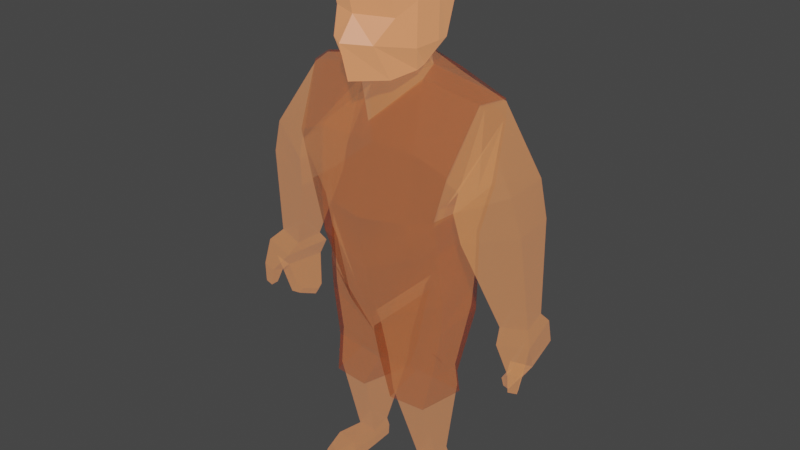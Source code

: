 # Source: caveman_1.blend  (saved by Blender 2.92.15; exported with 4.5.12 LTS)
import bpy
from mathutils import Matrix  # noqa: F401  (used for matrix-valued properties, if any)

bpy.ops.wm.read_factory_settings(use_empty=True)
scene = bpy.context.scene
scene.name = 'Scene'

# ---- collections
col_collection = bpy.data.collections.new('Collection'); scene.collection.children.link(col_collection)

# ---- materials (node trees are filled in below, after node groups)
mat_material_002 = bpy.data.materials.new('Material.002')
mat_material_002.use_transparent_shadow = False
mat_material_002.diffuse_color = (0.8796, 0.4342, 0.1144, 1.0)
mat_material_003 = bpy.data.materials.new('Material.003')
mat_material_003.use_transparent_shadow = False
mat_material_004 = bpy.data.materials.new('Material.004')
mat_material_004.use_transparent_shadow = False
mat_material_004.diffuse_color = (0.8796, 0.4342, 0.1144, 1.0)

# ---- material node trees
mat_material_002.use_nodes = True; mat_material_002.node_tree.nodes.clear()
_N = mat_material_002.node_tree.nodes; _L = mat_material_002.node_tree.links
n0 = _N.new('ShaderNodeBsdfPrincipled'); n0.name = 'Principled BSDF'; n0.location = (10, 300)
n0.distribution = 'GGX'
n0.subsurface_method = 'BURLEY'
n0.inputs[0].default_value = (0.4233, 0.1329, 0.02315, 1.0)
n0.inputs[2].default_value = 0.2606
n0.inputs[3].default_value = 1.45
n0.inputs[4].default_value = 0.3556
n0.inputs[9].default_value = (5.96e-08, 0.2, 0.1)
n0.inputs[13].default_value = 1.0
n0.inputs[27].default_value = (0.448, 0.1761, 0.07909, 1.0)
n0.inputs[28].default_value = 1.0
n1 = _N.new('ShaderNodeOutputMaterial'); n1.name = 'Material Output'; n1.location = (320, 270)
_L.new(n0.outputs[0], n1.inputs[0])
n1.is_active_output = True
mat_material_003.use_nodes = True; mat_material_003.node_tree.nodes.clear()
_N = mat_material_003.node_tree.nodes; _L = mat_material_003.node_tree.links
n0 = _N.new('ShaderNodeBsdfPrincipled'); n0.name = 'Principled BSDF'; n0.location = (10, 300)
n0.distribution = 'GGX'
n0.subsurface_method = 'BURLEY'
n0.inputs[0].default_value = (0.4109, 0.1033, 0.04435, 1.0)
n0.inputs[3].default_value = 1.45
n0.inputs[27].default_value = (0.477, 0.1915, 0.08579, 1.0)
n0.inputs[28].default_value = 1.0
n1 = _N.new('ShaderNodeOutputMaterial'); n1.name = 'Material Output'; n1.location = (300, 300)
_L.new(n0.outputs[0], n1.inputs[0])
n1.is_active_output = True
mat_material_004.use_nodes = True; mat_material_004.node_tree.nodes.clear()
_N = mat_material_004.node_tree.nodes; _L = mat_material_004.node_tree.links
n0 = _N.new('ShaderNodeBsdfPrincipled'); n0.name = 'Principled BSDF'; n0.location = (10, 300)
n0.distribution = 'GGX'
n0.subsurface_method = 'BURLEY'
n0.inputs[0].default_value = (0.4233, 0.05582, 0.0, 1.0)
n0.inputs[2].default_value = 0.2606
n0.inputs[3].default_value = 1.45
n0.inputs[4].default_value = 0.3556
n0.inputs[9].default_value = (5.96e-08, 0.2, 0.1)
n0.inputs[13].default_value = 1.0
n0.inputs[27].default_value = (0.0, 0.0, 0.0, 1.0)
n0.inputs[28].default_value = 1.0
n1 = _N.new('ShaderNodeOutputMaterial'); n1.name = 'Material Output'; n1.location = (320, 270)
_L.new(n0.outputs[0], n1.inputs[0])
n1.is_active_output = True

# ---- world
world_world = bpy.data.worlds.new('World'); scene.world = world_world
world_world.use_nodes = True; world_world.node_tree.nodes.clear()
_N = world_world.node_tree.nodes; _L = world_world.node_tree.links
n0 = _N.new('ShaderNodeOutputWorld'); n0.name = 'World Output'; n0.location = (300, 300)
n1 = _N.new('ShaderNodeBackground'); n1.name = 'Background'; n1.location = (10, 300)
n1.inputs[0].default_value = (0.05088, 0.05088, 0.05088, 1.0)
_L.new(n1.outputs[0], n0.inputs[0])
n0.is_active_output = True
world_world.color = (0.05088, 0.05088, 0.05088)
world_world.use_sun_shadow = False
world_world.sun_shadow_jitter_overblur = 0.0

# ---- meshes
me_low_poly_man_material_0 = bpy.data.meshes.new('Low_Poly_Man_Material_0')
me_low_poly_man_material_0.from_pydata([(0.4811, -3.292, 0.3194), (0.5402, -3.273, -0.1213), (0.598, -2.848, -0.2334), (0.6773, -2.848, 0.3803), (0.598, -2.848, -0.2334), (-1.192e-07, -2.729, -0.4744), (-0.0003895, -1.412, -1.239), (1.28, -1.327, -1.1), (0.5402, -3.273, -0.1213), (-9.327e-08, -3.159, -0.2397), (-1.192e-07, -2.729, -0.4744), (0.598, -2.848, -0.2334), (-9.327e-08, -3.443, 0.4334), (0.4811, -3.292, 0.3194), (0.6773, -2.848, 0.3803), (-1.192e-07, -2.896, 1.149), (1.235, 0.2709, -1.245), (0.0002127, 0.3923, -1.461), (-0.002041, 1.699, -1.288), (1.159, 1.17, -1.13), (-1.192e-07, -2.896, 1.149), (0.6773, -2.848, 0.3803), (0.867, -2.482, 1.245), (-0.0004122, -2.543, 1.435), (0.867, -2.482, 1.245), (0.6773, -2.848, 0.3803), (2.605, -2.445, 0.4365), (1.971, -1.555, 1.283), (2.421, 0.5874, -0.8356), (2.137, 0.4878, 0.3447), (3.057, 2.582, 0.3388), (3.194, 2.66, -0.3264), (0.598, -2.848, -0.2334), (1.28, -1.327, -1.1), (2.327, -0.6564, -0.836), (2.405, -2.431, -0.1949), (0.6773, -2.848, 0.3803), (0.598, -2.848, -0.2334), (2.405, -2.431, -0.1949), (2.605, -2.445, 0.4365), (1.832, -0.03395, 1.127), (1.765, -0.01944, -0.5303), (1.572, 1.142, -0.6707), (1.636, 1.173, 0.8489), (1.159, 1.17, -1.13), (0.0008409, 1.699, -1.288), (-0.0001219, 2.558, -1.019), (0.6123, 2.551, -0.9712), (1.044, 0.7479, 1.368), (1.636, 1.173, 0.8489), (1.601, 2.408, 0.8733), (0.6214, 2.4, 1.178), (0.786, -1.828, 1.777), (1.765, -0.01944, -0.5303), (1.235, 0.2709, -1.245), (1.159, 1.17, -1.13), (1.572, 1.142, -0.6707), (-0.0004122, -2.543, 1.435), (0.867, -2.482, 1.245), (0.786, -1.828, 1.777), (-0.0007073, -1.441, 1.843), (2.327, -0.6564, -0.836), (1.28, -1.327, -1.1), (1.235, 0.2709, -1.245), (1.765, -0.01944, -0.5303), (1.971, -1.555, 1.283), (2.327, -0.6564, -0.836), (1.765, -0.01944, -0.5303), (1.832, -0.03395, 1.127), (1.28, -1.327, -1.1), (-0.0003895, -1.412, -1.239), (0.0002127, 0.3923, -1.461), (1.235, 0.2709, -1.245), (3.867, 2.537, -0.1945), (3.194, 2.66, -0.3264), (3.302, 2.958, -0.6008), (4.107, 2.806, -0.4633), (3.599, 0.1722, 0.7354), (3.723, 0.1626, -0.431), (3.867, 2.537, -0.1945), (3.77, 2.458, 0.4743), (3.723, 0.1626, -0.431), (2.421, 0.5874, -0.8356), (3.194, 2.66, -0.3264), (3.867, 2.537, -0.1945), (2.137, 0.4878, 0.3447), (3.599, 0.1722, 0.7354), (3.77, 2.458, 0.4743), (3.057, 2.582, 0.3388), (1.971, -1.555, 1.283), (2.605, -2.445, 0.4365), (3.446, -0.7893, 0.671), (2.001, -0.2532, 0.3652), (2.405, -2.431, -0.1949), (2.327, -0.6564, -0.836), (2.305, -0.206, -0.9862), (3.452, -0.7384, -0.4923), (2.605, -2.445, 0.4365), (2.405, -2.431, -0.1949), (3.452, -0.7384, -0.4923), (3.446, -0.7893, 0.671), (2.327, -0.6564, -0.836), (1.799, -1.952, 0.7935), (2.001, -0.2532, 0.3652), (2.305, -0.206, -0.9862), (2.001, -0.2532, 0.3652), (3.446, -0.7893, 0.671), (3.599, 0.1722, 0.7354), (2.137, 0.4878, 0.3447), (3.452, -0.7384, -0.4923), (2.305, -0.206, -0.9862), (2.421, 0.5874, -0.8356), (3.723, 0.1626, -0.431), (3.446, -0.7893, 0.671), (3.452, -0.7384, -0.4923), (3.723, 0.1626, -0.431), (3.599, 0.1722, 0.7354), (2.305, -0.206, -0.9862), (2.001, -0.2532, 0.3652), (2.137, 0.4878, 0.3447), (2.421, 0.5874, -0.8356), (4.107, 2.806, -0.4633), (3.302, 2.958, -0.6008), (3.744, 3.487, -0.7558), (4.104, 3.424, -0.6951), (3.057, 2.582, 0.3388), (3.77, 2.458, 0.4743), (3.89, 2.677, 0.6497), (2.977, 2.835, 0.5007), (3.194, 2.66, -0.3264), (3.057, 2.582, 0.3388), (2.977, 2.835, 0.5007), (3.302, 2.958, -0.6008), (3.77, 2.458, 0.4743), (3.867, 2.537, -0.1945), (4.107, 2.806, -0.4633), (3.89, 2.677, 0.6497), (3.55, 3.411, -0.3611), (3.339, 3.411, 0.6237), (3.136, 4.205, 0.4062), (3.388, 3.963, -0.2834), (2.977, 2.835, 0.5007), (3.89, 2.677, 0.6497), (3.931, 3.242, 0.7137), (3.339, 3.411, 0.6237), (3.302, 2.958, -0.6008), (2.977, 2.835, 0.5007), (3.339, 3.411, 0.6237), (3.55, 3.411, -0.3611), (3.89, 2.677, 0.6497), (4.107, 2.806, -0.4633), (4.085, 3.384, -0.2588), (3.931, 3.242, 0.7137), (3.512, 4.224, -0.3355), (3.388, 3.963, -0.2834), (3.234, 4.092, -0.2155), (3.312, 4.257, -0.2485), (3.931, 3.242, 0.7137), (4.085, 3.384, -0.2588), (3.512, 4.224, -0.3355), (3.266, 4.48, 0.3487), (4.085, 3.384, -0.2588), (3.55, 3.411, -0.3611), (3.388, 3.963, -0.2834), (3.512, 4.224, -0.3355), (3.339, 3.411, 0.6237), (3.931, 3.242, 0.7137), (3.266, 4.48, 0.3487), (3.136, 4.205, 0.4062), (3.709, 3.575, -0.4505), (3.915, 3.541, -0.413), (3.944, 3.897, -0.5609), (3.788, 3.923, -0.5869), (3.302, 2.958, -0.6008), (3.55, 3.411, -0.3611), (3.709, 3.575, -0.4505), (3.744, 3.487, -0.7558), (4.085, 3.384, -0.2588), (4.107, 2.806, -0.4633), (4.104, 3.424, -0.6951), (3.915, 3.541, -0.413), (3.55, 3.411, -0.3611), (4.085, 3.384, -0.2588), (3.915, 3.541, -0.413), (3.709, 3.575, -0.4505), (4.023, 3.896, -0.7569), (3.797, 3.934, -0.7921), (3.788, 3.923, -0.5869), (3.944, 3.897, -0.5609), (3.744, 3.487, -0.7558), (3.709, 3.575, -0.4505), (3.788, 3.923, -0.5869), (3.797, 3.934, -0.7921), (4.104, 3.424, -0.6951), (3.744, 3.487, -0.7558), (3.797, 3.934, -0.7921), (4.023, 3.896, -0.7569), (3.915, 3.541, -0.413), (4.104, 3.424, -0.6951), (4.023, 3.896, -0.7569), (3.944, 3.897, -0.5609), (3.156, 4.419, 0.1844), (3.312, 4.257, -0.2485), (3.234, 4.092, -0.2155), (3.074, 4.245, 0.2207), (3.136, 4.205, 0.4062), (3.266, 4.48, 0.3487), (3.156, 4.419, 0.1844), (3.074, 4.245, 0.2207), (3.388, 3.963, -0.2834), (3.136, 4.205, 0.4062), (3.074, 4.245, 0.2207), (3.234, 4.092, -0.2155), (3.266, 4.48, 0.3487), (3.512, 4.224, -0.3355), (3.312, 4.257, -0.2485), (3.156, 4.419, 0.1844), (1.601, 2.408, 0.8733), (1.691, 2.407, -0.5135), (1.675, 3.165, -0.5135), (1.62, 3.165, 0.7423), (1.691, 2.407, -0.5135), (0.6123, 2.551, -0.9712), (0.1199, 3.41, -0.9161), (1.675, 3.165, -0.5135), (1.572, 1.142, -0.6707), (1.159, 1.17, -1.13), (0.6123, 2.551, -0.9712), (1.691, 2.407, -0.5135), (1.636, 1.173, 0.8489), (1.572, 1.142, -0.6707), (1.691, 2.407, -0.5135), (1.601, 2.408, 0.8733), (-0.001839, 0.7517, 1.336), (1.044, 0.7479, 1.368), (0.6214, 2.4, 1.178), (0.00194, 2.407, 1.2), (0.001863, 3.142, 1.203), (0.1634, 3.484, 1.167), (0.1199, 3.41, -0.9161), (-0.004774, 3.165, -0.9187), (0.4606, 5.311, -0.8667), (0.1657, 5.387, 0.4571), (0.716, 7.441, 0.2428), (0.772, 7.62, -0.2448), (0.00194, 2.407, 1.2), (0.6214, 2.4, 1.178), (0.1634, 3.484, 1.167), (0.001863, 3.142, 1.203), (0.6214, 2.4, 1.178), (1.601, 2.408, 0.8733), (1.62, 3.165, 0.7423), (0.1634, 3.484, 1.167), (0.6123, 2.551, -0.9712), (-0.0001219, 2.558, -1.019), (-0.004774, 3.165, -0.9187), (0.1199, 3.41, -0.9161), (0.7099, 7.706, 0.3233), (1.278, 7.705, 0.3865), (1.279, 8.011, 0.3846), (0.7343, 8.011, 0.324), (0.1657, 5.387, 0.4571), (1.557, 5.313, 0.3205), (1.26, 7.44, 0.3033), (0.716, 7.441, 0.2428), (1.341, 5.318, -0.7777), (0.4606, 5.311, -0.8667), (0.772, 7.62, -0.2448), (1.304, 7.619, -0.1867), (1.557, 5.313, 0.3205), (1.341, 5.318, -0.7777), (1.304, 7.619, -0.1867), (1.26, 7.44, 0.3033), (1.62, 3.165, 0.7423), (1.675, 3.165, -0.5135), (1.452, 4.425, -0.5541), (1.481, 4.762, 0.3145), (1.675, 3.165, -0.5135), (0.1199, 3.41, -0.9161), (0.1991, 4.43, -0.7431), (1.452, 4.425, -0.5541), (0.1634, 3.484, 1.167), (1.62, 3.165, 0.7423), (1.481, 4.762, 0.3145), (0.2001, 4.767, 0.6336), (0.1199, 3.41, -0.9161), (0.1634, 3.484, 1.167), (0.2001, 4.767, 0.6336), (0.1991, 4.43, -0.7431), (1.481, 4.762, 0.3145), (1.452, 4.425, -0.5541), (1.341, 5.318, -0.7777), (1.557, 5.313, 0.3205), (1.452, 4.425, -0.5541), (0.1991, 4.43, -0.7431), (0.4606, 5.311, -0.8667), (1.341, 5.318, -0.7777), (0.2001, 4.767, 0.6336), (1.481, 4.762, 0.3145), (1.557, 5.313, 0.3205), (0.1657, 5.387, 0.4571), (0.1991, 4.43, -0.7431), (0.2001, 4.767, 0.6336), (0.1657, 5.387, 0.4571), (0.4606, 5.311, -0.8667), (0.7094, 8.014, -0.2416), (0.7343, 8.011, 0.324), (1.279, 8.011, 0.3846), (1.381, 8.013, -0.1834), (0.7256, 7.8, -0.227), (0.7099, 7.706, 0.3233), (0.7343, 8.011, 0.324), (0.7094, 8.014, -0.2416), (1.469, 7.759, -0.9411), (1.372, 7.537, -0.9275), (1.31, 7.628, -1.306), (1.383, 7.808, -1.422), (1.278, 7.705, 0.3865), (1.355, 7.799, -0.1663), (1.381, 8.013, -0.1834), (1.279, 8.011, 0.3846), (1.383, 7.808, -1.422), (0.9064, 7.809, -1.661), (0.8987, 8.019, -1.689), (1.39, 8.018, -1.452), (0.6958, 8.016, -0.9837), (1.514, 8.016, -0.9255), (1.39, 8.018, -1.452), (0.8987, 8.019, -1.689), (1.372, 7.537, -0.9275), (0.8241, 7.539, -0.9882), (0.9647, 7.629, -1.543), (1.31, 7.628, -1.306), (0.7361, 7.76, -1.002), (0.6958, 8.016, -0.9837), (0.8987, 8.019, -1.689), (0.9064, 7.809, -1.661), (0.7256, 7.8, -0.227), (0.7094, 8.014, -0.2416), (0.6958, 8.016, -0.9837), (0.7361, 7.76, -1.002), (1.304, 7.619, -0.1867), (0.772, 7.62, -0.2448), (0.8241, 7.539, -0.9882), (1.372, 7.537, -0.9275), (0.7094, 8.014, -0.2416), (1.381, 8.013, -0.1834), (1.514, 8.016, -0.9255), (0.6958, 8.016, -0.9837), (1.355, 7.799, -0.1663), (1.304, 7.619, -0.1867), (1.372, 7.537, -0.9275), (1.469, 7.759, -0.9411), (1.381, 8.013, -0.1834), (1.355, 7.799, -0.1663), (1.469, 7.759, -0.9411), (1.514, 8.016, -0.9255), (0.772, 7.62, -0.2448), (0.7256, 7.8, -0.227), (0.7361, 7.76, -1.002), (0.8241, 7.539, -0.9882), (0.8241, 7.539, -0.9882), (0.7361, 7.76, -1.002), (0.9064, 7.809, -1.661), (0.9647, 7.629, -1.543), (1.31, 7.628, -1.306), (0.9647, 7.629, -1.543), (0.9064, 7.809, -1.661), (1.383, 7.808, -1.422), (1.26, 7.44, 0.3033), (1.304, 7.619, -0.1867), (1.355, 7.799, -0.1663), (1.278, 7.705, 0.3865), (1.514, 8.016, -0.9255), (1.469, 7.759, -0.9411), (1.383, 7.808, -1.422), (1.39, 8.018, -1.452), (0.772, 7.62, -0.2448), (0.716, 7.441, 0.2428), (0.7099, 7.706, 0.3233), (0.7256, 7.8, -0.227), (0.716, 7.441, 0.2428), (1.26, 7.44, 0.3033), (1.278, 7.705, 0.3865), (0.7099, 7.706, 0.3233), (-0.0003895, -1.412, -1.239), (-1.192e-07, -2.729, -0.4744), (-1.192e-07, -2.729, -0.4744), (-9.327e-08, -3.159, -0.2397), (-9.327e-08, -3.444, 0.4334), (-1.192e-07, -2.896, 1.149), (0.0008409, 1.699, -1.288), (0.0002127, 0.3923, -1.461), (-1.192e-07, -2.896, 1.149), (-0.0004122, -2.543, 1.435), (-0.0001219, 2.558, -1.019), (0.0008409, 1.699, -1.288), (-0.0007073, -1.441, 1.843), (-0.001839, 0.7517, 1.336), (-0.0004122, -2.543, 1.435), (-0.0007073, -1.441, 1.843), (0.0002127, 0.3923, -1.461), (-0.0003895, -1.412, -1.239), (-0.002067, 0.7517, 1.336), (0.00194, 2.407, 1.2), (0.001863, 3.142, 1.203), (-0.004774, 3.165, -0.9187), (0.00194, 2.407, 1.2), (0.001863, 3.142, 1.203), (-0.004774, 3.165, -0.9187), (-0.0001219, 2.558, -1.019), (-1.192e-07, -2.896, 1.149), (0.867, -2.482, 1.245), (0.867, -2.482, 1.245), (0.867, -2.482, 1.245)], [(405, 406), (393, 394), (409, 410), (403, 404), (399, 400), (407, 408), (397, 398), (387, 388), (385, 386), (391, 392), (401, 402), (389, 390), (395, 396)], [(0, 1, 2), (0, 2, 3), (4, 5, 6), (4, 6, 7), (8, 9, 10), (8, 10, 11), (12, 14, 15), (16, 17, 18), (16, 18, 19), (20, 21, 22), (20, 22, 23), (24, 25, 26), (24, 26, 27), (28, 29, 30), (28, 30, 31), (32, 33, 34), (32, 34, 35), (36, 37, 38), (36, 38, 39), (40, 41, 42), (40, 42, 43), (44, 45, 46), (44, 46, 47), (48, 49, 50), (48, 50, 51), (40, 43, 48, 52), (53, 54, 55), (53, 55, 56), (52, 48, 233, 60), (57, 58, 59), (57, 59, 60), (61, 62, 63), (61, 63, 64), (27, 40, 52, 22), (65, 66, 67), (65, 67, 68), (69, 70, 71), (69, 71, 72), (73, 74, 75), (73, 75, 76), (77, 78, 79), (77, 79, 80), (81, 82, 83), (81, 83, 84), (85, 86, 87), (85, 87, 88), (89, 90, 91), (89, 91, 92), (93, 94, 95), (93, 95, 96), (97, 98, 99), (97, 99, 100), (101, 102, 103), (101, 103, 104), (105, 106, 107), (105, 107, 108), (109, 110, 111), (109, 111, 112), (113, 114, 115), (113, 115, 116), (117, 118, 119), (117, 119, 120), (121, 122, 123), (121, 123, 124), (125, 126, 127), (125, 127, 128), (129, 130, 131), (129, 131, 132), (133, 134, 135), (133, 135, 136), (137, 138, 139), (137, 139, 140), (141, 142, 143), (141, 143, 144), (145, 146, 147), (145, 147, 148), (149, 150, 151), (149, 151, 152), (153, 154, 155), (153, 155, 156), (157, 158, 159), (157, 159, 160), (161, 162, 163), (161, 163, 164), (165, 166, 167), (165, 167, 168), (169, 170, 171), (169, 171, 172), (173, 174, 175), (173, 175, 176), (177, 178, 179), (177, 179, 180), (181, 182, 183), (181, 183, 184), (185, 186, 187), (185, 187, 188), (189, 190, 191), (189, 191, 192), (193, 194, 195), (193, 195, 196), (197, 198, 199), (197, 199, 200), (201, 202, 203), (201, 203, 204), (205, 206, 207), (205, 207, 208), (209, 210, 211), (209, 211, 212), (213, 214, 215), (213, 215, 216), (217, 218, 219), (217, 219, 220), (221, 222, 223), (221, 223, 224), (225, 226, 227), (225, 227, 228), (229, 230, 231), (229, 231, 232), (233, 234, 235), (233, 235, 236), (237, 238, 239), (237, 239, 240), (241, 242, 243), (241, 243, 244), (245, 246, 247), (245, 247, 248), (249, 250, 251), (249, 251, 252), (253, 254, 255), (253, 255, 256), (257, 258, 259), (257, 259, 260), (261, 262, 263), (261, 263, 264), (265, 266, 267), (265, 267, 268), (269, 270, 271), (269, 271, 272), (273, 274, 275), (273, 275, 276), (277, 278, 279), (277, 279, 280), (281, 282, 283), (281, 283, 284), (285, 286, 287), (285, 287, 288), (289, 290, 291), (289, 291, 292), (293, 294, 295), (293, 295, 296), (297, 298, 299), (297, 299, 300), (301, 302, 303), (301, 303, 304), (305, 306, 307), (305, 307, 308), (309, 310, 311), (309, 311, 312), (313, 314, 315), (313, 315, 316), (317, 318, 319), (317, 319, 320), (321, 322, 323), (321, 323, 324), (325, 326, 327), (325, 327, 328), (329, 330, 331), (329, 331, 332), (333, 334, 335), (333, 335, 336), (337, 338, 339), (337, 339, 340), (341, 342, 343), (341, 343, 344), (345, 346, 347), (345, 347, 348), (349, 350, 351), (349, 351, 352), (353, 354, 355), (353, 355, 356), (357, 358, 359), (357, 359, 360), (361, 362, 363), (361, 363, 364), (365, 366, 367), (365, 367, 368), (369, 370, 371), (369, 371, 372), (373, 374, 375), (373, 375, 376), (377, 378, 379), (377, 379, 380), (381, 382, 383), (381, 383, 384), (14, 12, 13)])
me_low_poly_man_material_0.polygons.foreach_set('use_smooth', [True] * 195)
_uv = me_low_poly_man_material_0.uv_layers.new(name='UVMap')
_uv.uv.foreach_set('vector', [0.375, 0.4167, 0.375, 0.3333, 0.375, 0.3333, 0.375, 0.4167, 0.375, 0.3333, 0.375, 0.4167, 0.375, 0.3333, 0.25, 0.3333, 0.25, 0.3333, 0.375, 0.3333, 0.25, 0.3333, 0.375, 0.3333, 0.375, 0.3333, 0.25, 0.3333, 0.25, 0.3333, 0.375, 0.3333, 0.25, 0.3333, 0.375, 0.3333, 0.25, 0.4167, 0.375, 0.4167, 0.25, 0.4167, 0.375, 0.3333, 0.25, 0.3333, 0.25, 0.3333, 0.375, 0.3333, 0.25, 0.3333, 0.375, 0.3333, 0.25, 0.4167, 0.375, 0.4167, 0.375, 0.4167, 0.25, 0.4167, 0.375, 0.4167, 0.25, 0.4167, 0.375, 0.4167, 0.375, 0.4167, 0.375, 0.4167, 0.375, 0.4167, 0.375, 0.4167, 0.375, 0.4167, 0.375, 0.3333, 0.375, 0.4167, 0.375, 0.4167, 0.375, 0.3333, 0.375, 0.4167, 0.375, 0.3333, 0.375, 0.3333, 0.375, 0.3333, 0.375, 0.3333, 0.375, 0.3333, 0.375, 0.3333, 0.375, 0.3333, 0.375, 0.4167, 0.375, 0.3333, 0.375, 0.3333, 0.375, 0.4167, 0.375, 0.3333, 0.375, 0.4167, 0.375, 0.4167, 0.375, 0.3333, 0.375, 0.3333, 0.375, 0.4167, 0.375, 0.3333, 0.375, 0.4167, 0.375, 0.3333, 0.25, 0.3333, 0.25, 0.3333, 0.375, 0.3333, 0.25, 0.3333, 0.375, 0.3333, 0.375, 0.4167, 0.375, 0.4167, 0.375, 0.4167, 0.375, 0.4167, 0.375, 0.4167, 0.375, 0.4167, 0.375, 0.4167, 0.375, 0.4167, 0.0, 0.0, 0.0, 0.0, 0.375, 0.3333, 0.375, 0.3333, 0.375, 0.3333, 0.375, 0.3333, 0.375, 0.3333, 0.375, 0.3333, 0.0, 0.0, 0.0, 0.0, 0.0, 0.0, 0.0, 0.0, 0.25, 0.4167, 0.375, 0.4167, 0.375, 0.4167, 0.25, 0.4167, 0.375, 0.4167, 0.25, 0.4167, 0.375, 0.3333, 0.375, 0.3333, 0.375, 0.3333, 0.375, 0.3333, 0.375, 0.3333, 0.375, 0.3333, 0.0, 0.0, 0.0, 0.0, 0.0, 0.0, 0.0, 0.0, 0.375, 0.4167, 0.375, 0.3333, 0.375, 0.3333, 0.375, 0.4167, 0.375, 0.3333, 0.375, 0.4167, 0.375, 0.3333, 0.25, 0.3333, 0.25, 0.3333, 0.375, 0.3333, 0.25, 0.3333, 0.375, 0.3333, 0.375, 0.3333, 0.375, 0.3333, 0.375, 0.3333, 0.375, 0.3333, 0.375, 0.3333, 0.375, 0.3333, 0.375, 0.4167, 0.375, 0.3333, 0.375, 0.3333, 0.375, 0.4167, 0.375, 0.3333, 0.375, 0.4167, 0.375, 0.3333, 0.375, 0.3333, 0.375, 0.3333, 0.375, 0.3333, 0.375, 0.3333, 0.375, 0.3333, 0.375, 0.4167, 0.375, 0.4167, 0.375, 0.4167, 0.375, 0.4167, 0.375, 0.4167, 0.375, 0.4167, 0.375, 0.4167, 0.375, 0.4167, 0.375, 0.4167, 0.375, 0.4167, 0.375, 0.4167, 0.375, 0.4167, 0.375, 0.3333, 0.375, 0.3333, 0.375, 0.3333, 0.375, 0.3333, 0.375, 0.3333, 0.375, 0.3333, 0.375, 0.4167, 0.375, 0.3333, 0.375, 0.3333, 0.375, 0.4167, 0.375, 0.3333, 0.375, 0.4167, 0.375, 0.3333, 0.375, 0.4167, 0.375, 0.4167, 0.375, 0.3333, 0.375, 0.4167, 0.375, 0.3333, 0.375, 0.4167, 0.375, 0.4167, 0.375, 0.4167, 0.375, 0.4167, 0.375, 0.4167, 0.375, 0.4167, 0.375, 0.3333, 0.375, 0.3333, 0.375, 0.3333, 0.375, 0.3333, 0.375, 0.3333, 0.375, 0.3333, 0.375, 0.4167, 0.375, 0.3333, 0.375, 0.3333, 0.375, 0.4167, 0.375, 0.3333, 0.375, 0.4167, 0.375, 0.3333, 0.375, 0.4167, 0.375, 0.4167, 0.375, 0.3333, 0.375, 0.4167, 0.375, 0.3333, 0.375, 0.3333, 0.375, 0.3333, 0.375, 0.3333, 0.375, 0.3333, 0.375, 0.3333, 0.375, 0.3333, 0.375, 0.4167, 0.375, 0.4167, 0.375, 0.4167, 0.375, 0.4167, 0.375, 0.4167, 0.375, 0.4167, 0.375, 0.3333, 0.375, 0.4167, 0.375, 0.4167, 0.375, 0.3333, 0.375, 0.4167, 0.375, 0.3333, 0.375, 0.4167, 0.375, 0.3333, 0.375, 0.3333, 0.375, 0.4167, 0.375, 0.3333, 0.375, 0.4167, 0.375, 0.3333, 0.375, 0.4167, 0.375, 0.4167, 0.375, 0.3333, 0.375, 0.4167, 0.375, 0.3333, 0.375, 0.4167, 0.375, 0.4167, 0.375, 0.4167, 0.375, 0.4167, 0.375, 0.4167, 0.375, 0.4167, 0.375, 0.3333, 0.375, 0.4167, 0.375, 0.4167, 0.375, 0.3333, 0.375, 0.4167, 0.375, 0.3333, 0.375, 0.4167, 0.375, 0.3333, 0.375, 0.3333, 0.375, 0.4167, 0.375, 0.3333, 0.375, 0.4167, 0.375, 0.3333, 0.375, 0.3333, 0.375, 0.3333, 0.375, 0.3333, 0.375, 0.3333, 0.375, 0.3333, 0.375, 0.4167, 0.375, 0.3333, 0.375, 0.3333, 0.375, 0.4167, 0.375, 0.3333, 0.375, 0.4167, 0.375, 0.3333, 0.375, 0.3333, 0.375, 0.3333, 0.375, 0.3333, 0.375, 0.3333, 0.375, 0.3333, 0.375, 0.4167, 0.375, 0.4167, 0.375, 0.4167, 0.375, 0.4167, 0.375, 0.4167, 0.375, 0.4167, 0.375, 0.3333, 0.375, 0.3333, 0.375, 0.3333, 0.375, 0.3333, 0.375, 0.3333, 0.375, 0.3333, 0.375, 0.3333, 0.375, 0.3333, 0.375, 0.3333, 0.375, 0.3333, 0.375, 0.3333, 0.375, 0.3333, 0.375, 0.3333, 0.375, 0.3333, 0.375, 0.3333, 0.375, 0.3333, 0.375, 0.3333, 0.375, 0.3333, 0.375, 0.3333, 0.375, 0.3333, 0.375, 0.3333, 0.375, 0.3333, 0.375, 0.3333, 0.375, 0.3333, 0.375, 0.3333, 0.375, 0.3333, 0.375, 0.3333, 0.375, 0.3333, 0.375, 0.3333, 0.375, 0.3333, 0.375, 0.3333, 0.375, 0.3333, 0.375, 0.3333, 0.375, 0.3333, 0.375, 0.3333, 0.375, 0.3333, 0.375, 0.3333, 0.375, 0.3333, 0.375, 0.3333, 0.375, 0.3333, 0.375, 0.3333, 0.375, 0.3333, 0.375, 0.3333, 0.375, 0.3333, 0.375, 0.3333, 0.375, 0.3333, 0.375, 0.3333, 0.375, 0.3333, 0.375, 0.4167, 0.375, 0.3333, 0.375, 0.3333, 0.375, 0.4167, 0.375, 0.3333, 0.375, 0.4167, 0.375, 0.4167, 0.375, 0.4167, 0.375, 0.4167, 0.375, 0.4167, 0.375, 0.4167, 0.375, 0.4167, 0.375, 0.3333, 0.375, 0.4167, 0.375, 0.4167, 0.375, 0.3333, 0.375, 0.4167, 0.375, 0.3333, 0.375, 0.4167, 0.375, 0.3333, 0.375, 0.3333, 0.375, 0.4167, 0.375, 0.3333, 0.375, 0.4167, 0.375, 0.4167, 0.375, 0.3333, 0.375, 0.3333, 0.375, 0.4167, 0.375, 0.3333, 0.375, 0.4167, 0.375, 0.3333, 0.375, 0.3333, 0.2655, 0.3333, 0.375, 0.3333, 0.2655, 0.3333, 0.375, 0.3333, 0.375, 0.3333, 0.375, 0.3333, 0.375, 0.3333, 0.375, 0.3333, 0.375, 0.3333, 0.375, 0.3333, 0.375, 0.4167, 0.375, 0.3333, 0.375, 0.3333, 0.375, 0.4167, 0.375, 0.3333, 0.375, 0.4167, 0.25, 0.4167, 0.375, 0.4167, 0.375, 0.4167, 0.25, 0.4167, 0.375, 0.4167, 0.25, 0.4167, 0.25, 0.4167, 0.2655, 0.4167, 0.2655, 0.3333, 0.25, 0.4167, 0.2655, 0.3333, 0.25, 0.3333, 0.2655, 0.3333, 0.2655, 0.4167, 0.2655, 0.4167, 0.2655, 0.3333, 0.2655, 0.4167, 0.2655, 0.3333, 0.25, 0.4167, 0.375, 0.4167, 0.2655, 0.4167, 0.25, 0.4167, 0.2655, 0.4167, 0.25, 0.4167, 0.375, 0.4167, 0.375, 0.4167, 0.375, 0.4167, 0.375, 0.4167, 0.375, 0.4167, 0.2655, 0.4167, 0.375, 0.3333, 0.25, 0.3333, 0.25, 0.3333, 0.375, 0.3333, 0.25, 0.3333, 0.2655, 0.3333, 0.2655, 0.4167, 0.375, 0.4167, 0.375, 0.4167, 0.2655, 0.4167, 0.375, 0.4167, 0.2655, 0.4167, 0.2655, 0.4167, 0.375, 0.4167, 0.375, 0.4167, 0.2655, 0.4167, 0.375, 0.4167, 0.2655, 0.4167, 0.375, 0.3333, 0.2655, 0.3333, 0.2655, 0.3333, 0.375, 0.3333, 0.2655, 0.3333, 0.375, 0.3333, 0.375, 0.4167, 0.375, 0.3333, 0.375, 0.3333, 0.375, 0.4167, 0.375, 0.3333, 0.375, 0.4167, 0.375, 0.4167, 0.375, 0.3333, 0.375, 0.3333, 0.375, 0.4167, 0.375, 0.3333, 0.375, 0.4167, 0.375, 0.3333, 0.2655, 0.3333, 0.2655, 0.3333, 0.375, 0.3333, 0.2655, 0.3333, 0.375, 0.3333, 0.2655, 0.4167, 0.375, 0.4167, 0.375, 0.4167, 0.2655, 0.4167, 0.375, 0.4167, 0.2655, 0.4167, 0.2655, 0.3333, 0.2655, 0.4167, 0.2655, 0.4167, 0.2655, 0.3333, 0.2655, 0.4167, 0.2655, 0.3333, 0.375, 0.4167, 0.375, 0.3333, 0.375, 0.3333, 0.375, 0.4167, 0.375, 0.3333, 0.375, 0.4167, 0.375, 0.3333, 0.2655, 0.3333, 0.2655, 0.3333, 0.375, 0.3333, 0.2655, 0.3333, 0.375, 0.3333, 0.2655, 0.4167, 0.375, 0.4167, 0.375, 0.4167, 0.2655, 0.4167, 0.375, 0.4167, 0.2655, 0.4167, 0.2655, 0.3333, 0.2655, 0.4167, 0.2655, 0.4167, 0.2655, 0.3333, 0.2655, 0.4167, 0.2655, 0.3333, 0.2655, 0.3333, 0.2655, 0.4167, 0.375, 0.4167, 0.2655, 0.3333, 0.375, 0.4167, 0.375, 0.3333, 0.2655, 0.3333, 0.2655, 0.4167, 0.2655, 0.4167, 0.2655, 0.3333, 0.2655, 0.4167, 0.2655, 0.3333, 0.375, 0.3333, 0.375, 0.3333, 0.375, 0.3333, 0.375, 0.3333, 0.375, 0.3333, 0.375, 0.3333, 0.375, 0.4167, 0.375, 0.3333, 0.375, 0.3333, 0.375, 0.4167, 0.375, 0.3333, 0.375, 0.4167, 0.375, 0.3333, 0.2655, 0.3333, 0.2655, 0.3333, 0.375, 0.3333, 0.2655, 0.3333, 0.375, 0.3333, 0.2655, 0.3333, 0.375, 0.3333, 0.375, 0.3333, 0.2655, 0.3333, 0.375, 0.3333, 0.2655, 0.3333, 0.375, 0.3333, 0.2655, 0.3333, 0.2655, 0.3333, 0.375, 0.3333, 0.2655, 0.3333, 0.375, 0.3333, 0.2655, 0.3333, 0.2655, 0.3333, 0.2655, 0.3333, 0.2655, 0.3333, 0.2655, 0.3333, 0.2655, 0.3333, 0.2655, 0.3333, 0.2655, 0.3333, 0.2655, 0.3333, 0.2655, 0.3333, 0.2655, 0.3333, 0.2655, 0.3333, 0.375, 0.3333, 0.2655, 0.3333, 0.2655, 0.3333, 0.375, 0.3333, 0.2655, 0.3333, 0.375, 0.3333, 0.2655, 0.3333, 0.375, 0.3333, 0.375, 0.3333, 0.2655, 0.3333, 0.375, 0.3333, 0.2655, 0.3333, 0.375, 0.3333, 0.375, 0.3333, 0.375, 0.3333, 0.375, 0.3333, 0.375, 0.3333, 0.375, 0.3333, 0.375, 0.3333, 0.375, 0.3333, 0.375, 0.3333, 0.375, 0.3333, 0.375, 0.3333, 0.375, 0.3333, 0.2655, 0.3333, 0.2655, 0.3333, 0.2655, 0.3333, 0.2655, 0.3333, 0.2655, 0.3333, 0.2655, 0.3333, 0.2655, 0.3333, 0.2655, 0.3333, 0.2655, 0.3333, 0.2655, 0.3333, 0.2655, 0.3333, 0.2655, 0.3333, 0.375, 0.3333, 0.2655, 0.3333, 0.2655, 0.3333, 0.375, 0.3333, 0.2655, 0.3333, 0.375, 0.3333, 0.375, 0.4167, 0.375, 0.3333, 0.375, 0.3333, 0.375, 0.4167, 0.375, 0.3333, 0.375, 0.4167, 0.375, 0.3333, 0.375, 0.3333, 0.375, 0.3333, 0.375, 0.3333, 0.375, 0.3333, 0.375, 0.3333, 0.2655, 0.3333, 0.2655, 0.4167, 0.2655, 0.4167, 0.2655, 0.3333, 0.2655, 0.4167, 0.2655, 0.3333, 0.2655, 0.4167, 0.375, 0.4167, 0.375, 0.4167, 0.2655, 0.4167, 0.375, 0.4167, 0.2655, 0.4167, 0.375, 0.4167, 0.25, 0.4167, 0.0, 0.0])
me_low_poly_man_material_0.materials.append(mat_material_002)
me_low_poly_man_material_0.use_remesh_fix_poles = True
me_low_poly_man_material_0.use_remesh_preserve_attributes = False
me_low_poly_man_material_0.use_mirror_vertex_groups = False
me_low_poly_man_material_0.update()
me_low_poly_man_material_0.normals_split_custom_set([tuple(v) for v in zip(*[iter([0.9585, -0.2838, -0.02519, 0.9868, -0.09426, 0.1319, 0.9656, -0.26, -0.004585, 0.9585, -0.2838, -0.02519, 0.9656, -0.26, -0.004585, 0.9115, -0.3925, -0.1226, 0.2075, -0.4996, -0.841, 0.3089, -0.4497, -0.8381, 0.148, -0.5255, -0.8378, 0.2075, -0.4996, -0.841, 0.148, -0.5255, -0.8378, 0.09308, -0.5487, -0.8308, 0.2223, -0.3656, -0.9038, 0.101, -0.4683, -0.8778, 0.1902, -0.3944, -0.8991, 0.2223, -0.3656, -0.9038, 0.1902, -0.3944, -0.8991, 0.3008, -0.2904, -0.9084, 0.476, -0.4537, 0.7534, 0.4773, -0.4152, 0.7744, 0.5678, -0.5231, 0.6355, 0.2285, 0.1513, -0.9617, 0.2789, 0.169, -0.9453, 0.133, 0.1103, -0.985, 0.2285, 0.1513, -0.9617, 0.133, 0.1103, -0.985, 0.05529, 0.0955, -0.9939, 0.3054, -0.769, 0.5616, 0.3759, -0.8719, 0.3138, 0.3476, -0.8278, 0.4404, 0.3054, -0.769, 0.5616, 0.3476, -0.8278, 0.4404, 0.2393, -0.6385, 0.7315, 0.2708, -0.7942, 0.544, 0.3682, -0.7852, 0.4978, 0.3205, -0.6801, 0.6593, 0.2708, -0.7942, 0.544, 0.3205, -0.6801, 0.6593, 0.3097, -0.6925, 0.6516, -0.9059, 0.3896, -0.1659, -0.9041, 0.3923, -0.1694, -0.9054, 0.3867, -0.1751, -0.9059, 0.3896, -0.1659, -0.9054, 0.3867, -0.1751, -0.9075, 0.3842, -0.1697, 0.293, -0.4565, -0.8401, 0.3109, -0.5662, -0.7634, 0.2037, -0.496, -0.8441, 0.293, -0.4565, -0.8401, 0.2037, -0.496, -0.8441, 0.2619, -0.4415, -0.8582, 0.2244, -0.9738, -0.03716, 0.2352, -0.9718, -0.01617, 0.2075, -0.9749, -0.08049, 0.2244, -0.9738, -0.03716, 0.2075, -0.9749, -0.08049, 0.1967, -0.9754, -0.09954, 0.6921, 0.129, 0.7102, 0.9857, 0.1669, -0.02382, 0.9873, 0.1506, -0.0497, 0.6921, 0.129, 0.7102, 0.9873, 0.1506, -0.0497, 0.9243, 0.1651, 0.3441, 0.1857, 0.2315, -0.955, 0.1642, 0.2108, -0.9636, 0.1662, 0.2166, -0.962, 0.1857, 0.2315, -0.955, 0.1662, 0.2166, -0.962, 0.1771, 0.2425, -0.9539, 0.4859, 0.102, 0.868, 0.6, 0.004288, 0.8, 0.404, 0.1337, 0.905, 0.4859, 0.102, 0.868, 0.404, 0.1337, 0.905, 0.3271, 0.1472, 0.9335, 0.6921, 0.129, 0.7102, 0.9243, 0.1651, 0.3441, 0.2848, 0.1697, 0.9434, 0.2979, 0.01865, 0.9544, 0.7336, 0.1025, -0.6718, 0.7335, 0.1122, -0.6704, 0.8797, 0.1859, -0.4378, 0.7336, 0.1025, -0.6718, 0.8797, 0.1859, -0.4378, 0.9075, 0.1829, -0.3782, 0.2979, 0.01865, 0.9544, 0.2848, 0.1697, 0.9434, 0.05748, 0.1851, 0.981, 0.05748, 0.1851, 0.981, 0.01385, -0.4606, 0.8875, 0.07294, -0.5367, 0.8406, 0.07809, -0.4803, 0.8736, 0.01385, -0.4606, 0.8875, 0.07809, -0.4803, 0.8736, -0.005322, -0.4298, 0.9029, 0.5212, 0.2818, -0.8056, 0.3984, 0.1053, -0.9112, 0.5281, 0.2907, -0.7979, 0.5212, 0.2818, -0.8056, 0.5281, 0.2907, -0.7979, 0.6565, 0.6773, -0.3321, 0.4044, -0.1157, 0.9072, 0.6921, 0.129, 0.7102, 0.2979, 0.01865, 0.9544, 0.4044, -0.1157, 0.9072, 0.9652, 0.2432, 0.09648, 0.7886, 0.5142, 0.3372, 0.8929, 0.3885, 0.2276, 0.9652, 0.2432, 0.09648, 0.8929, 0.3885, 0.2276, 0.9942, 0.1062, -0.01859, 0.1345, -0.1068, -0.9851, 0.1072, -0.1306, -0.9856, 0.1427, -0.1007, -0.9846, 0.1345, -0.1068, -0.9851, 0.1427, -0.1007, -0.9846, 0.1742, -0.07387, -0.9819, 0.0001248, -0.6949, -0.7191, 0.005709, -0.688, -0.7257, 0.006126, -0.6895, -0.7243, 0.0001248, -0.6949, -0.7191, 0.006126, -0.6895, -0.7243, 0.002138, -0.6957, -0.7183, 0.9914, -0.06863, 0.1116, 0.9916, -0.07019, 0.1082, 0.9903, -0.06301, 0.1241, 0.9914, -0.06863, 0.1116, 0.9903, -0.06301, 0.1241, 0.9894, -0.05969, 0.1323, 0.2809, 0.1063, -0.9538, 0.2936, 0.1111, -0.9494, 0.2995, 0.09309, -0.9495, 0.2809, 0.1063, -0.9538, 0.2995, 0.09309, -0.9495, 0.2828, 0.08878, -0.9551, -0.1897, 0.09854, 0.9769, -0.1815, 0.1008, 0.9782, -0.2689, 0.1388, 0.9531, -0.1897, 0.09854, 0.9769, -0.2689, 0.1388, 0.9531, -0.2814, 0.146, 0.9484, 0.3264, 0.08768, 0.9411, 0.4904, -0.2263, 0.8416, 0.3402, 0.1036, 0.9346, 0.3264, 0.08768, 0.9411, 0.3402, 0.1036, 0.9346, 0.2104, 0.426, 0.8799, 0.2365, -0.2883, -0.9279, 0.9972, 0.07072, 0.02611, 0.3338, -0.3008, -0.8934, 0.2365, -0.2883, -0.9279, 0.3338, -0.3008, -0.8934, 0.4026, -0.3158, -0.8592, 0.8315, -0.5184, -0.1996, 0.7877, -0.5462, -0.2849, 0.8799, -0.4718, -0.05704, 0.8315, -0.5184, -0.1996, 0.8799, -0.4718, -0.05704, 0.8955, -0.4448, 0.01298, -0.9683, -0.05709, -0.2432, -0.9605, 0.04438, -0.2748, -0.9638, 0.01461, -0.2663, -0.9683, -0.05709, -0.2432, -0.9638, 0.01461, -0.2663, -0.9672, -0.119, -0.2246, -0.232, -0.07154, 0.9701, -0.2799, 0.1759, 0.9438, -0.2452, 0.09714, 0.9646, -0.232, -0.07154, 0.9701, -0.2452, 0.09714, 0.9646, -0.2475, -0.132, 0.9598, 0.3394, 0.02057, -0.9404, 0.4356, 0.1077, -0.8936, 0.3793, 0.05598, -0.9236, 0.3394, 0.02057, -0.9404, 0.3793, 0.05598, -0.9236, 0.2894, -0.02312, -0.9569, 0.9744, -0.2176, 0.05727, 0.9572, -0.2892, -0.008266, 0.9714, -0.2333, 0.04294, 0.9744, -0.2176, 0.05727, 0.9714, -0.2333, 0.04294, 0.9811, -0.1619, 0.1063, -0.9627, 0.1692, -0.2111, -0.9571, 0.1894, -0.2194, -0.9594, 0.1819, -0.2157, -0.9627, 0.1692, -0.2111, -0.9594, 0.1819, -0.2157, -0.9643, 0.1615, -0.2098, 0.09406, -0.3502, -0.932, 0.09642, -0.3492, -0.9321, 0.09275, -0.3506, -0.9319, 0.09406, -0.3502, -0.932, 0.09275, -0.3506, -0.9319, 0.08865, -0.3527, -0.9315, -0.2293, -0.5684, 0.7901, -0.2488, -0.5111, 0.8227, -0.2424, -0.5325, 0.811, -0.2293, -0.5684, 0.7901, -0.2424, -0.5325, 0.811, -0.2228, -0.5817, 0.7823, -0.9647, 0.04378, -0.2598, -0.9667, -0.102, -0.2347, -0.9676, -0.06413, -0.2443, -0.9647, 0.04378, -0.2598, -0.9676, -0.06413, -0.2443, -0.9647, 0.05976, -0.2565, 0.8219, -0.5632, 0.08531, 0.7854, -0.6165, 0.05491, 0.799, -0.5976, 0.06639, 0.8219, -0.5632, 0.08531, 0.799, -0.5976, 0.06639, 0.8273, -0.555, 0.08713, -0.9358, -0.27, -0.2265, -0.9344, -0.2932, -0.2023, -0.9355, -0.2773, -0.2188, -0.9358, -0.27, -0.2265, -0.9355, -0.2773, -0.2188, -0.9363, -0.2388, -0.2575, -0.177, -0.09802, 0.9793, -0.1769, -0.0982, 0.9793, -0.1769, -0.09806, 0.9793, -0.177, -0.09802, 0.9793, -0.1769, -0.09806, 0.9793, -0.177, -0.09785, 0.9793, -0.818, 0.5472, -0.1773, -0.8172, 0.5483, -0.1777, -0.8174, 0.548, -0.1775, -0.818, 0.5472, -0.1773, -0.8174, 0.548, -0.1775, -0.8176, 0.5478, -0.1775, 0.985, -0.06637, 0.1594, 0.982, -0.0319, 0.1863, 0.9835, -0.04594, 0.1751, 0.985, -0.06637, 0.1594, 0.9835, -0.04594, 0.1751, 0.9858, -0.08534, 0.1449, -0.3988, 0.005554, -0.917, -0.3988, 0.005559, -0.917, -0.3988, 0.005554, -0.917, -0.3988, 0.005554, -0.917, -0.3988, 0.005554, -0.917, -0.3988, 0.005546, -0.917, 0.8241, 0.5385, 0.1755, 0.7912, 0.57, 0.2217, 0.8411, 0.5193, 0.151, 0.8241, 0.5385, 0.1755, 0.8411, 0.5193, 0.151, 0.8697, 0.481, 0.1103, 0.1099, 0.09034, -0.9898, 0.1934, 0.1919, -0.9622, -0.02072, -0.06617, -0.9976, 0.1099, 0.09034, -0.9898, -0.02072, -0.06617, -0.9976, -0.09137, -0.1508, -0.9843, -0.08357, 0.2437, 0.9662, -0.08674, 0.2464, 0.9653, -0.07237, 0.2452, 0.9668, -0.08357, 0.2437, 0.9662, -0.07237, 0.2452, 0.9668, -0.0736, 0.2544, 0.9643, -0.09597, 0.3849, 0.9179, -0.09595, 0.3851, 0.9179, -0.09797, 0.3852, 0.9176, -0.09597, 0.3849, 0.9179, -0.09797, 0.3852, 0.9176, -0.09793, 0.385, 0.9177, -0.7715, 0.5756, -0.271, -0.76, 0.5753, -0.3023, -0.772, 0.5756, -0.2698, -0.7715, 0.5756, -0.271, -0.772, 0.5756, -0.2698, -0.7788, 0.5747, -0.2515, 0.9193, 0.3852, 0.08056, 0.9915, 0.1154, 0.0594, 0.9521, 0.3004, 0.05675, 0.9193, 0.3852, 0.08056, 0.9521, 0.3004, 0.05675, 0.7299, 0.6812, 0.05627, -0.09126, 0.5812, 0.8087, -0.1499, 0.6443, 0.75, -0.07203, 0.5974, 0.7987, -0.09126, 0.5812, 0.8087, -0.07203, 0.5974, 0.7987, 0.007945, 0.4476, 0.8942, 0.1583, 0.9856, 0.05887, 0.1583, 0.9856, 0.05899, 0.1583, 0.9856, 0.05874, 0.1583, 0.9856, 0.05887, 0.1583, 0.9856, 0.05874, 0.1584, 0.9856, 0.05871, -0.9803, 0.1488, -0.1302, -0.9649, 0.1764, -0.1948, -0.9897, 0.1276, -0.06557, -0.9803, 0.1488, -0.1302, -0.9897, 0.1276, -0.06557, -0.9945, 0.1048, 0.004272, 0.1423, -0.1009, -0.9847, 0.1435, -0.0994, -0.9846, 0.1458, -0.1009, -0.9842, 0.1423, -0.1009, -0.9847, 0.1458, -0.1009, -0.9842, 0.1437, -0.1024, -0.9843, 0.8679, 0.1821, 0.4622, 0.8334, 0.2185, 0.5077, 0.9037, 0.1255, 0.4093, 0.8679, 0.1821, 0.4622, 0.9037, 0.1255, 0.4093, 0.9463, 0.02512, 0.3224, -0.8496, 0.3152, -0.4228, -0.8493, 0.3157, -0.4231, -0.8493, 0.3156, -0.4231, -0.8496, 0.3152, -0.4228, -0.8493, 0.3156, -0.4231, -0.8498, 0.315, -0.4227, -0.809, 0.4588, 0.3675, -0.809, 0.4588, 0.3675, -0.809, 0.4588, 0.3675, -0.809, 0.4588, 0.3675, -0.809, 0.4588, 0.3675, -0.809, 0.4588, 0.3675, -0.6304, -0.7752, 0.04046, -0.6304, -0.7752, 0.04048, -0.6304, -0.7752, 0.04048, -0.6304, -0.7752, 0.04046, -0.6304, -0.7752, 0.04048, -0.6304, -0.7752, 0.04046, 0.002968, 0.9369, -0.3495, 0.002976, 0.9369, -0.3495, 0.002974, 0.9369, -0.3495, 0.002968, 0.9369, -0.3495, 0.002974, 0.9369, -0.3495, 0.002965, 0.9369, -0.3495, 0.9987, -0.003225, 0.05088, 0.9977, 0.02126, 0.0642, 0.9983, 0.009169, 0.05763, 0.9987, -0.003225, 0.05088, 0.9983, 0.009169, 0.05763, 0.9989, -0.01683, 0.04347, 0.3194, 0.1387, -0.9374, 0.333, 0.1458, -0.9316, 0.3266, 0.1323, -0.9359, 0.3194, 0.1387, -0.9374, 0.3266, 0.1323, -0.9359, 0.3117, 0.128, -0.9415, 0.6042, 0.2581, -0.7539, 0.7427, 0.4135, -0.5267, 0.5049, 0.163, -0.8476, 0.6042, 0.2581, -0.7539, 0.5049, 0.163, -0.8476, 0.3742, 0.05225, -0.9259, 0.9995, -0.02743, 0.01501, 0.9948, -0.09148, -0.04464, 0.9992, -0.03849, 0.004977, 0.9995, -0.02743, 0.01501, 0.9992, -0.03849, 0.004977, 0.9973, 0.0296, 0.06661, -0.01891, 0.1036, 0.9944, -0.06515, 0.1283, 0.9896, 0.02471, 0.08317, 0.9962, -0.01891, 0.1036, 0.9944, 0.02471, 0.08317, 0.9962, 0.08462, 0.0493, 0.9952, -0.5899, 0.7772, -0.219, -0.5515, 0.83, -0.08368, -0.9987, -0.04539, -0.02372, -0.5899, 0.7772, -0.219, -0.9987, -0.04539, -0.02372, -0.9964, -0.07632, -0.03702, -0.9612, 0.2107, -0.178, -0.9575, 0.2179, -0.1889, -0.9694, 0.1916, -0.1538, -0.9612, 0.2107, -0.178, -0.9694, 0.1916, -0.1538, -0.9743, 0.1825, -0.1317, -0.0179, 0.03504, 0.9992, -0.118, 0.05088, 0.9917, 0.3405, 0.02364, 0.9399, -0.0179, 0.03504, 0.9992, 0.3405, 0.02364, 0.9399, 0.6208, 0.1806, 0.7629, 0.3033, 0.1407, 0.9424, 0.2681, 0.1917, 0.9441, 0.2915, 0.159, 0.9433, 0.3033, 0.1407, 0.9424, 0.2915, 0.159, 0.9433, 0.3165, 0.1194, 0.941, 0.04281, 0.1289, -0.9907, 0.07119, 0.1584, -0.9848, -0.02098, 0.09294, -0.9955, 0.04281, 0.1289, -0.9907, -0.02098, 0.09294, -0.9955, -0.03819, 0.135, -0.9901, -0.1106, 0.006388, 0.9938, -0.1106, 0.006398, 0.9938, -0.1106, 0.006393, 0.9938, -0.1106, 0.006388, 0.9938, -0.1106, 0.006393, 0.9938, -0.1106, 0.006383, 0.9938, 0.00413, 0.07109, 0.9975, -0.01849, 0.07381, 0.9971, 0.104, 0.04515, 0.9935, 0.00413, 0.07109, 0.9975, 0.104, 0.04515, 0.9935, 0.1214, 0.03141, 0.9921, 0.09991, 0.2476, -0.9637, 0.0999, 0.2474, -0.9637, 0.0998, 0.2479, -0.9636, 0.09991, 0.2476, -0.9637, 0.0998, 0.2479, -0.9636, 0.1004, 0.248, -0.9635, 0.9927, 0.08975, -0.08066, 0.9929, 0.08191, -0.08617, 0.9907, 0.1024, -0.08976, 0.9927, 0.08975, -0.08066, 0.9907, 0.1024, -0.08976, 0.9931, 0.103, -0.05559, 0.9913, 0.1314, -0.001875, 0.9845, 0.1714, 0.0365, 0.9932, 0.1149, -0.01572, 0.9913, 0.1314, -0.001875, 0.9932, 0.1149, -0.01572, 0.9957, 0.07545, -0.05334, 0.1853, 0.05003, -0.9814, 0.1744, 0.07986, -0.9814, 0.2542, 0.1021, -0.9617, 0.1853, 0.05003, -0.9814, 0.2542, 0.1021, -0.9617, 0.2729, 0.08634, -0.9582, 0.2676, 0.3237, 0.9075, 0.2677, 0.3143, 0.9108, 0.3053, 0.2988, 0.9042, 0.2676, 0.3237, 0.9075, 0.3053, 0.2988, 0.9042, 0.3137, 0.3085, 0.898, -0.9983, 0.0581, 0.001007, -0.9989, 0.0475, 0.004313, -0.9989, 0.04576, 0.01373, -0.9983, 0.0581, 0.001007, -0.9989, 0.04576, 0.01373, -0.9982, 0.0578, 0.01303, 0.9922, 0.004748, -0.1246, 0.9922, 0.004748, -0.1246, 0.9922, 0.004736, -0.1246, 0.9922, 0.004748, -0.1246, 0.9922, 0.004736, -0.1246, 0.9922, 0.004763, -0.1246, 0.1267, -0.2009, -0.9714, 0.1267, -0.2009, -0.9714, 0.1276, -0.2, -0.9715, 0.1267, -0.2009, -0.9714, 0.1276, -0.2, -0.9715, 0.1267, -0.2009, -0.9714, 0.1422, 0.2022, 0.969, 0.2405, -0.04166, 0.9698, 0.2045, 0.05248, 0.9775, 0.1422, 0.2022, 0.969, 0.2045, 0.05248, 0.9775, 0.1093, 0.2756, 0.9551, -0.9836, 0.1227, -0.1325, -0.9783, 0.1275, -0.1633, -0.9803, 0.1401, -0.1392, -0.9836, 0.1227, -0.1325, -0.9803, 0.1401, -0.1392, -0.9772, 0.143, -0.157, 0.0006818, 1.0, 0.004143, 0.0007536, 1.0, 0.004078, 0.0006762, 1.0, 0.004148, 0.0006818, 1.0, 0.004143, 0.0006762, 1.0, 0.004148, 0.000615, 1.0, 0.004204, -0.9998, 0.01633, 0.00963, -0.9998, 0.01633, 0.009633, -0.9998, 0.01631, 0.009638, -0.9998, 0.01633, 0.00963, -0.9998, 0.01631, 0.009638, -0.9998, 0.01631, 0.009641, 0.8705, -0.4398, -0.2209, 0.8705, -0.4397, -0.2209, 0.8705, -0.4397, -0.221, 0.8705, -0.4398, -0.2209, 0.8705, -0.4397, -0.221, 0.8705, -0.4397, -0.2209, 0.9871, -0.0449, 0.1534, 0.9871, -0.04488, 0.1534, 0.9871, -0.04489, 0.1534, 0.9871, -0.0449, 0.1534, 0.9871, -0.04489, 0.1534, 0.9871, -0.04489, 0.1534, 0.4377, -0.1216, -0.8909, 0.4377, -0.1215, -0.8909, 0.4377, -0.1216, -0.8909, 0.4377, -0.1216, -0.8909, 0.4377, -0.1216, -0.8909, 0.4377, -0.1216, -0.8909, 3.998e-05, 1.0, 0.004129, 0.0001422, 1.0, 0.004282, 8.081e-05, 1.0, 0.004189, 3.998e-05, 1.0, 0.004129, 8.081e-05, 1.0, 0.004189, -4.197e-05, 1.0, 0.004005, 0.05903, -0.9811, -0.1843, 0.059, -0.9811, -0.1843, 0.05903, -0.9811, -0.1843, 0.05903, -0.9811, -0.1843, 0.05903, -0.9811, -0.1843, 0.05901, -0.9811, -0.1843, -0.9583, -0.1043, -0.266, -0.9583, -0.1042, -0.266, -0.9583, -0.1043, -0.266, -0.9583, -0.1043, -0.266, -0.9583, -0.1043, -0.266, -0.9583, -0.1043, -0.266, -0.9928, -0.1195, 0.004939, -0.9928, -0.1194, 0.004942, -0.9928, -0.1195, 0.00494, -0.9928, -0.1195, 0.004939, -0.9928, -0.1195, 0.00494, -0.9928, -0.1195, 0.004938, -0.01404, -0.994, 0.1086, -0.0141, -0.994, 0.1087, -0.01399, -0.994, 0.1085, -0.01404, -0.994, 0.1086, -0.01399, -0.994, 0.1085, -0.01403, -0.994, 0.1087, 0.0006102, 1.0, 0.003503, 0.0006694, 1.0, 0.003572, 0.00061, 1.0, 0.003503, 0.0006102, 1.0, 0.003503, 0.00061, 1.0, 0.003503, 0.0005572, 1.0, 0.003441, 0.9284, -0.3443, 0.1396, 0.9284, -0.3443, 0.1396, 0.9284, -0.3443, 0.1396, 0.9284, -0.3443, 0.1396, 0.9284, -0.3443, 0.1396, 0.9284, -0.3443, 0.1396, 0.9756, -0.1466, 0.1634, 0.9756, -0.1466, 0.1634, 0.9756, -0.1466, 0.1634, 0.9756, -0.1466, 0.1634, 0.9756, -0.1466, 0.1634, 0.9756, -0.1466, 0.1634, -0.9483, -0.3172, -0.01369, -0.9483, -0.3172, -0.0137, -0.9483, -0.3172, -0.0137, -0.9483, -0.3172, -0.01369, -0.9483, -0.3172, -0.0137, -0.9483, -0.3172, -0.01369, -0.8731, -0.4061, -0.2699, -0.8731, -0.4061, -0.2699, -0.8731, -0.4061, -0.2699, -0.8731, -0.4061, -0.2699, -0.8731, -0.4061, -0.2699, -0.8731, -0.4061, -0.2699, 0.4323, -0.5021, -0.749, 0.4323, -0.5021, -0.749, 0.4323, -0.5021, -0.749, 0.4323, -0.5021, -0.749, 0.4323, -0.5021, -0.749, 0.4323, -0.5021, -0.749, 0.9834, -0.1675, 0.06961, 0.9834, -0.1675, 0.06961, 0.9834, -0.1675, 0.06959, 0.9834, -0.1675, 0.06961, 0.9834, -0.1675, 0.06959, 0.9834, -0.1675, 0.06961, 0.9712, -0.1148, -0.2087, 0.9712, -0.1148, -0.2087, 0.9712, -0.1148, -0.2087, 0.9712, -0.1148, -0.2087, 0.9712, -0.1148, -0.2087, 0.9712, -0.1148, -0.2087, -0.9909, -0.09626, -0.09388, -0.9909, -0.09623, -0.09388, -0.9909, -0.09622, -0.09388, -0.9909, -0.09626, -0.09388, -0.9909, -0.09622, -0.09388, -0.9909, -0.09622, -0.09389, -0.1063, -0.2914, 0.9507, -0.1063, -0.2914, 0.9507, -0.1063, -0.2914, 0.9507, -0.1063, -0.2914, 0.9507, -0.1063, -0.2914, 0.9507, -0.1063, -0.2914, 0.9507, 0.4773, -0.4152, 0.7744, 0.476, -0.4537, 0.7534, 0.2987, -0.2582, 0.9187])] * 3)])
me_cube = bpy.data.meshes.new('Cube')
me_cube.from_pydata([(0.644, -0.7018, -1.201), (0.8548, -0.9333, 0.6527), (0.615, 0.7443, -1.047), (0.7421, 1.245, 0.8432), (-0.00501, 0.9203, -1.175), (0.0003082, 1.471, 1.017), (-0.004608, -1.377, -1.187), (-0.004665, -1.387, 0.78), (0.8762, -0.04723, -1.096), (0.6394, 0.51, -1.146), (1.01, 0.6473, 0.9838), (0.9642, -0.1938, 0.9652), (-0.004665, 0.6473, 1.217), (-0.004665, -0.1906, 1.198), (-0.004431, 0.3984, -1.399), (-0.004313, -0.3138, -1.382), (0.8823, 1.3, 0.1763), (0.8557, 1.021, -0.6577), (0.8391, -0.7627, 0.05234), (0.5717, -1.183, -0.4385), (-0.004665, -1.188, 0.08882), (-0.004665, -1.634, -0.3908), (0.0002597, 1.622, 0.3868), (-0.0001888, 1.454, -0.319), (1.142, 0.3819, 0.3545), (1.124, 0.3819, -0.5563), (1.142, -0.3802, 0.3545), (1.124, -0.3802, -0.5563)], [], [(22, 5, 3, 16), (26, 11, 1, 18), (15, 8, 0, 6), (11, 13, 7, 1), (18, 1, 7, 20), (3, 5, 12, 10), (10, 12, 13, 11), (4, 2, 9, 14), (14, 9, 8, 15), (16, 3, 10, 24), (24, 10, 11, 26), (9, 25, 27, 8), (25, 24, 26, 27), (2, 17, 25, 9), (17, 16, 24, 25), (0, 19, 21, 6), (19, 18, 20, 21), (8, 27, 19, 0), (27, 26, 18, 19), (4, 23, 17, 2), (23, 22, 16, 17)])
_uv = me_cube.uv_layers.new(name='UVMap')
_uv.uv.foreach_set('vector', [0.5417, 0.375, 0.625, 0.375, 0.625, 0.5, 0.5417, 0.5, 0.5417, 0.6667, 0.625, 0.6667, 0.625, 0.75, 0.5417, 0.75, 0.3025, 0.6667, 0.375, 0.6667, 0.375, 0.75, 0.25, 0.75, 0.625, 0.6667, 0.75, 0.6667, 0.75, 0.75, 0.625, 0.75, 0.5417, 0.75, 0.625, 0.75, 0.625, 0.875, 0.5417, 0.875, 0.625, 0.5, 0.75, 0.5, 0.75, 0.5833, 0.625, 0.5833, 0.625, 0.5833, 0.75, 0.5833, 0.75, 0.6667, 0.625, 0.6667, 0.25, 0.5, 0.375, 0.5, 0.375, 0.5833, 0.3025, 0.5833, 0.3025, 0.5833, 0.375, 0.5833, 0.375, 0.6667, 0.3025, 0.6667, 0.5417, 0.5, 0.625, 0.5, 0.625, 0.5833, 0.5417, 0.5833, 0.5417, 0.5833, 0.625, 0.5833, 0.625, 0.6667, 0.5417, 0.6667, 0.375, 0.5833, 0.4583, 0.5833, 0.4583, 0.6667, 0.375, 0.6667, 0.4583, 0.5833, 0.5417, 0.5833, 0.5417, 0.6667, 0.4583, 0.6667, 0.375, 0.5, 0.4583, 0.5, 0.4583, 0.5833, 0.375, 0.5833, 0.4583, 0.5, 0.5417, 0.5, 0.5417, 0.5833, 0.4583, 0.5833, 0.375, 0.75, 0.4583, 0.75, 0.4583, 0.875, 0.375, 0.875, 0.4583, 0.75, 0.5417, 0.75, 0.5417, 0.875, 0.4583, 0.875, 0.375, 0.6667, 0.4583, 0.6667, 0.4583, 0.75, 0.375, 0.75, 0.4583, 0.6667, 0.5417, 0.6667, 0.5417, 0.75, 0.4583, 0.75, 0.375, 0.375, 0.4583, 0.375, 0.4583, 0.5, 0.375, 0.5, 0.4583, 0.375, 0.5417, 0.375, 0.5417, 0.5, 0.4583, 0.5])
me_cube.materials.append(mat_material_003)
me_cube.use_remesh_fix_poles = True
me_cube.use_remesh_preserve_attributes = False
me_cube.use_mirror_vertex_groups = False
me_cube.update()
me_low_poly_man_material_0_002 = bpy.data.meshes.new('Low_Poly_Man_Material_0.002')
me_low_poly_man_material_0_002.from_pydata([(0.894, -2.663, -0.2645), (0.6773, -2.78, 0.3797), (0.894, -2.663, -0.2645), (-1.192e-07, -1.739, -0.9922), (-0.0003895, -1.411, -1.198), (1.28, -1.327, -1.059), (-1.192e-07, -1.739, -0.9922), (0.894, -2.663, -0.2645), (0.6773, -2.78, 0.3797), (-1.192e-07, -2.836, 1.116), (1.235, 0.2711, -1.213), (0.0002127, 0.3926, -1.429), (-0.002041, 1.699, -1.23), (1.159, 1.169, -1.246), (-1.192e-07, -2.836, 1.115), (0.6773, -2.78, 0.3797), (0.867, -2.482, 1.245), (-0.0004122, -2.535, 1.47), (0.867, -2.482, 1.245), (0.6773, -2.78, 0.3797), (2.498, -2.402, 0.483), (1.971, -1.555, 1.283), (-1.192e-07, -1.739, -0.9922), (-1.192e-07, -1.739, -0.9922), (-1.192e-07, -1.739, -0.9922), (-1.192e-07, -1.739, -0.9922), (0.6773, -2.78, 0.3797), (0.894, -2.663, -0.2645), (2.298, -2.399, -0.1656), (2.498, -2.402, 0.483), (1.832, -0.03349, 1.179), (1.765, 0.1339, -0.9655), (1.572, 1.143, -0.5752), (1.636, 1.173, 0.9017), (1.159, 1.169, -1.246), (0.0008409, 1.699, -1.23), (-0.0001219, 2.889, -1.066), (0.6123, 2.882, -1.019), (1.044, 0.7484, 1.421), (1.636, 1.173, 0.9017), (1.601, 2.408, 0.9262), (0.6214, 2.401, 1.231), (0.786, -1.828, 1.777), (1.765, 0.1339, -0.9655), (1.235, 0.2711, -1.213), (1.159, 1.169, -1.246), (1.572, 1.143, -0.5752), (-0.0004122, -2.535, 1.47), (0.867, -2.482, 1.245), (0.786, -1.828, 1.777), (-0.0007073, -1.44, 1.895), (2.077, -0.9889, -0.9373), (1.28, -1.327, -1.059), (1.235, 0.2711, -1.213), (1.765, 0.1339, -0.9655), (1.28, -1.327, -1.059), (-0.0003895, -1.411, -1.198), (0.0002127, 0.3926, -1.429), (1.235, 0.2711, -1.213), (1.975, -1.555, 1.264), (2.498, -2.402, 0.483), (2.298, -2.399, -0.1656), (2.077, -0.9889, -0.9373), (2.498, -2.402, 0.483), (2.298, -2.399, -0.1656), (0.894, -2.663, -0.2645), (0.894, -2.663, -0.2645), (0.894, -2.663, -0.2645), (1.601, 2.408, 0.9262), (1.691, 2.407, -0.5135), (1.66, 3.165, -0.5135), (1.672, 3.165, 0.7952), (1.691, 2.407, -0.5135), (0.6123, 2.882, -1.019), (-0.004989, 3.6, -0.9178), (1.66, 3.165, -0.5135), (1.572, 1.143, -0.5752), (1.159, 1.169, -1.246), (0.6123, 2.882, -1.019), (1.691, 2.407, -0.5135), (1.636, 1.173, 0.9017), (1.572, 1.143, -0.5752), (1.691, 2.407, -0.5135), (1.601, 2.408, 0.9262), (-0.001839, 0.7522, 1.389), (1.044, 0.7484, 1.421), (0.6214, 2.401, 1.231), (0.00194, 2.408, 1.253), (0.001863, 3.418, 1.253), (0.1175, 3.668, 1.219), (-0.004989, 3.6, -0.9178), (-0.004774, 3.441, -0.921), (0.4165, 5.311, -0.8667), (0.1216, 5.388, 0.51), (0.00194, 2.408, 1.253), (0.6214, 2.401, 1.231), (0.1175, 3.668, 1.219), (0.001863, 3.418, 1.253), (0.6214, 2.401, 1.231), (1.601, 2.408, 0.9262), (1.672, 3.165, 0.7952), (0.1175, 3.668, 1.219), (0.6123, 2.882, -1.019), (-0.0001219, 2.889, -1.066), (-0.004774, 3.441, -0.921), (-0.004989, 3.6, -0.9178), (0.1216, 5.388, 0.51), (1.557, 5.314, 0.3734), (1.341, 5.318, -0.7777), (0.4165, 5.311, -0.8667), (1.557, 5.314, 0.3734), (1.341, 5.318, -0.7777), (1.672, 3.165, 0.7952), (1.66, 3.165, -0.5135), (1.452, 4.425, -0.5541), (1.481, 4.763, 0.3674), (1.66, 3.165, -0.5135), (-0.004989, 3.6, -0.9178), (0.001706, 4.43, -0.7431), (1.452, 4.425, -0.5541), (0.1175, 3.668, 1.219), (1.672, 3.165, 0.7952), (1.481, 4.763, 0.3674), (0.002646, 4.768, 0.6865), (-0.004989, 3.6, -0.9178), (0.1175, 3.668, 1.219), (0.002646, 4.768, 0.6865), (0.001706, 4.43, -0.7431), (1.481, 4.763, 0.3674), (1.452, 4.425, -0.5541), (1.341, 5.318, -0.7777), (1.557, 5.314, 0.3734), (1.452, 4.425, -0.5541), (0.001706, 4.43, -0.7431), (0.4165, 5.311, -0.8667), (1.341, 5.318, -0.7777), (0.002646, 4.768, 0.6865), (1.481, 4.763, 0.3674), (1.557, 5.314, 0.3734), (0.1216, 5.388, 0.51), (0.001706, 4.43, -0.7431), (0.002646, 4.768, 0.6865), (0.1216, 5.388, 0.51), (0.4165, 5.311, -0.8667), (-0.0003895, -1.411, -1.194), (-1.192e-07, -1.739, -0.9922), (0.894, -2.663, -0.2645), (-1.192e-07, -2.836, 1.115), (0.0008409, 1.699, -1.23), (0.0002127, 0.3926, -1.43), (-1.192e-07, -2.836, 1.115), (-0.0004122, -2.535, 1.47), (-0.0001219, 2.889, -1.066), (0.0008409, 1.699, -1.23), (-0.0007073, -1.44, 1.895), (-0.001839, 0.7522, 1.389), (-0.0004122, -2.535, 1.47), (-0.0007073, -1.44, 1.895), (0.0002127, 0.3926, -1.429), (-0.0003895, -1.411, -1.198), (-0.002067, 0.7522, 1.389), (0.00194, 2.408, 1.253), (0.001863, 3.418, 1.253), (-0.004774, 3.441, -0.921), (0.00194, 2.408, 1.253), (0.001863, 3.418, 1.253), (-0.004774, 3.441, -0.921), (-0.0001219, 2.889, -1.066), (-1.192e-07, -2.836, 1.116), (0.867, -2.482, 1.245), (0.867, -2.482, 1.245), (0.867, -2.482, 1.245), (1.827, 0.1543, -0.1335), (-0.0004122, -2.535, 1.47), (-0.0004122, -2.535, 1.47), (-0.0004122, -2.535, 1.47), (-0.0004122, -2.535, 1.47)], [(61, 62), (162, 163), (59, 60), (150, 151), (166, 167), (160, 161), (31, 32), (172, 31), (106, 107), (156, 157), (164, 165), (63, 64), (154, 155), (8, 9), (110, 111), (108, 109), (144, 145), (6, 7), (148, 149), (158, 159), (92, 93), (0, 1), (152, 153)], [(2, 3, 4), (2, 4, 5), (10, 11, 12), (10, 12, 13), (14, 15, 16), (14, 16, 17), (18, 19, 20), (18, 20, 21), (28, 0, 5, 51), (26, 27, 28), (26, 28, 29), (172, 81, 54), (30, 32, 33), (34, 35, 36), (34, 36, 37), (38, 39, 40), (38, 40, 41), (30, 33, 38, 42), (43, 44, 45), (43, 45, 46), (42, 38, 84, 50), (47, 48, 49), (47, 49, 50), (51, 52, 53), (51, 53, 54), (21, 30, 42, 16), (55, 56, 57), (55, 57, 58), (68, 69, 70), (68, 70, 71), (72, 73, 74), (72, 74, 75), (76, 77, 78), (76, 78, 79), (80, 81, 82), (80, 82, 83), (84, 85, 86), (84, 86, 87), (88, 89, 90), (88, 90, 91), (94, 95, 96), (94, 96, 97), (98, 99, 100), (98, 100, 101), (102, 103, 104), (102, 104, 105), (112, 113, 114), (112, 114, 115), (116, 117, 118), (116, 118, 119), (120, 121, 122), (120, 122, 123), (124, 125, 126), (124, 126, 127), (128, 129, 130), (128, 130, 131), (132, 133, 134), (132, 134, 135), (136, 137, 138), (136, 138, 139), (140, 141, 142), (140, 142, 143), (172, 30, 81)])
me_low_poly_man_material_0_002.polygons.foreach_set('use_smooth', [1, 1, 1, 1, 1, 1, 1, 1, 0, 1, 1, 0, 1, 1, 1, 1, 1, 0, 1, 1, 0, 1, 1, 1, 1, 0, 1, 1, 0, 0, 1, 1, 1, 1, 1, 1, 1, 1, 1, 1, 1, 1, 1, 1, 1, 1, 1, 1, 1, 1, 1, 1, 1, 1, 1, 1, 1, 1, 1, 1, 1, 1, 0])
_uv = me_low_poly_man_material_0_002.uv_layers.new(name='UVMap')
_uv.uv.foreach_set('vector', [0.375, 0.3333, 0.25, 0.3333, 0.25, 0.3333, 0.375, 0.3333, 0.25, 0.3333, 0.375, 0.3333, 0.375, 0.3333, 0.25, 0.3333, 0.25, 0.3333, 0.375, 0.3333, 0.25, 0.3333, 0.375, 0.3333, 0.25, 0.4167, 0.375, 0.4167, 0.375, 0.4167, 0.25, 0.4167, 0.375, 0.4167, 0.25, 0.4167, 0.375, 0.4167, 0.375, 0.4167, 0.375, 0.4167, 0.375, 0.4167, 0.375, 0.4167, 0.375, 0.4167, 0.0, 0.0, 0.0, 0.0, 0.0, 0.0, 0.0, 0.0, 0.375, 0.4167, 0.375, 0.3333, 0.375, 0.3333, 0.375, 0.4167, 0.375, 0.3333, 0.375, 0.4167, 0.0, 0.0, 0.0, 0.0, 0.0, 0.0, 0.375, 0.4167, 0.375, 0.3333, 0.375, 0.4167, 0.375, 0.3333, 0.25, 0.3333, 0.25, 0.3333, 0.375, 0.3333, 0.25, 0.3333, 0.375, 0.3333, 0.375, 0.4167, 0.375, 0.4167, 0.375, 0.4167, 0.375, 0.4167, 0.375, 0.4167, 0.375, 0.4167, 0.375, 0.4167, 0.375, 0.4167, 0.0, 0.0, 0.0, 0.0, 0.375, 0.3333, 0.375, 0.3333, 0.375, 0.3333, 0.375, 0.3333, 0.375, 0.3333, 0.375, 0.3333, 0.0, 0.0, 0.0, 0.0, 0.0, 0.0, 0.0, 0.0, 0.25, 0.4167, 0.375, 0.4167, 0.375, 0.4167, 0.25, 0.4167, 0.375, 0.4167, 0.25, 0.4167, 0.375, 0.3333, 0.375, 0.3333, 0.375, 0.3333, 0.375, 0.3333, 0.375, 0.3333, 0.375, 0.3333, 0.0, 0.0, 0.0, 0.0, 0.0, 0.0, 0.0, 0.0, 0.375, 0.3333, 0.25, 0.3333, 0.25, 0.3333, 0.375, 0.3333, 0.25, 0.3333, 0.375, 0.3333, 0.375, 0.4167, 0.375, 0.3333, 0.375, 0.3333, 0.375, 0.4167, 0.375, 0.3333, 0.375, 0.4167, 0.375, 0.3333, 0.375, 0.3333, 0.2655, 0.3333, 0.375, 0.3333, 0.2655, 0.3333, 0.375, 0.3333, 0.375, 0.3333, 0.375, 0.3333, 0.375, 0.3333, 0.375, 0.3333, 0.375, 0.3333, 0.375, 0.3333, 0.375, 0.4167, 0.375, 0.3333, 0.375, 0.3333, 0.375, 0.4167, 0.375, 0.3333, 0.375, 0.4167, 0.25, 0.4167, 0.375, 0.4167, 0.375, 0.4167, 0.25, 0.4167, 0.375, 0.4167, 0.25, 0.4167, 0.25, 0.4167, 0.2655, 0.4167, 0.2655, 0.3333, 0.25, 0.4167, 0.2655, 0.3333, 0.25, 0.3333, 0.25, 0.4167, 0.375, 0.4167, 0.2655, 0.4167, 0.25, 0.4167, 0.2655, 0.4167, 0.25, 0.4167, 0.375, 0.4167, 0.375, 0.4167, 0.375, 0.4167, 0.375, 0.4167, 0.375, 0.4167, 0.2655, 0.4167, 0.375, 0.3333, 0.25, 0.3333, 0.25, 0.3333, 0.375, 0.3333, 0.25, 0.3333, 0.2655, 0.3333, 0.375, 0.4167, 0.375, 0.3333, 0.375, 0.3333, 0.375, 0.4167, 0.375, 0.3333, 0.375, 0.4167, 0.375, 0.3333, 0.2655, 0.3333, 0.2655, 0.3333, 0.375, 0.3333, 0.2655, 0.3333, 0.375, 0.3333, 0.2655, 0.4167, 0.375, 0.4167, 0.375, 0.4167, 0.2655, 0.4167, 0.375, 0.4167, 0.2655, 0.4167, 0.2655, 0.3333, 0.2655, 0.4167, 0.2655, 0.4167, 0.2655, 0.3333, 0.2655, 0.4167, 0.2655, 0.3333, 0.375, 0.4167, 0.375, 0.3333, 0.375, 0.3333, 0.375, 0.4167, 0.375, 0.3333, 0.375, 0.4167, 0.375, 0.3333, 0.2655, 0.3333, 0.2655, 0.3333, 0.375, 0.3333, 0.2655, 0.3333, 0.375, 0.3333, 0.2655, 0.4167, 0.375, 0.4167, 0.375, 0.4167, 0.2655, 0.4167, 0.375, 0.4167, 0.2655, 0.4167, 0.2655, 0.3333, 0.2655, 0.4167, 0.2655, 0.4167, 0.2655, 0.3333, 0.2655, 0.4167, 0.2655, 0.3333, 0.0, 0.0, 0.0, 0.0, 0.0, 0.0])
me_low_poly_man_material_0_002.materials.append(mat_material_004)
me_low_poly_man_material_0_002.use_remesh_fix_poles = True
me_low_poly_man_material_0_002.use_remesh_preserve_attributes = False
me_low_poly_man_material_0_002.use_mirror_vertex_groups = False
me_low_poly_man_material_0_002.update()
me_low_poly_man_material_0_002.normals_split_custom_set([tuple(v) for v in zip(*[iter([0.03543, -0.4924, -0.8696, -0.4283, -0.6932, -0.5797, -0.1249, -0.5736, -0.8096, 0.03543, -0.4924, -0.8696, -0.1249, -0.5736, -0.8096, 0.09312, -0.4552, -0.8855, 0.1266, 0.08205, -0.9886, 0.2801, 0.1879, -0.9414, 0.0512, 0.05678, -0.9971, 0.1266, 0.08205, -0.9886, 0.0512, 0.05678, -0.9971, -0.1737, -0.08419, -0.9812, 0.2746, -0.8415, 0.4652, 0.3249, -0.9071, 0.2676, 0.3055, -0.8791, 0.3658, 0.2746, -0.8415, 0.4652, 0.3055, -0.8791, 0.3658, 0.2379, -0.7632, 0.6008, 0.2738, -0.8231, 0.4974, 0.3652, -0.8186, 0.4433, 0.3308, -0.6968, 0.6364, 0.2738, -0.8231, 0.4974, 0.3308, -0.6968, 0.6364, 0.3126, -0.7018, 0.6402, 0.2788, -0.4441, -0.8515, 0.2734, -0.4421, -0.8543, 0.2791, -0.444, -0.8514, 0.2777, -0.4468, -0.8505, 0.2081, -0.9779, -0.02094, 0.2134, -0.9769, -0.007239, 0.201, -0.9779, -0.05791, 0.2081, -0.9779, -0.02094, 0.201, -0.9779, -0.05791, 0.1967, -0.9784, -0.06293, -0.9732, -0.2163, 0.07816, -0.9732, -0.2163, 0.07816, -0.9732, -0.2163, 0.07816, 0.985, 0.1707, -0.02582, 0.9836, 0.1774, -0.03377, 0.9881, 0.1414, -0.06057, 0.08997, 0.2276, -0.9696, -0.00707, 0.152, -0.9884, 0.09176, 0.2377, -0.967, 0.08997, 0.2276, -0.9696, 0.09176, 0.2377, -0.967, 0.1824, 0.3147, -0.9315, 0.4859, 0.102, 0.868, 0.6, 0.004288, 0.8, 0.4039, 0.1337, 0.905, 0.4859, 0.102, 0.868, 0.4039, 0.1337, 0.905, 0.3271, 0.1472, 0.9335, 0.4207, 0.1354, 0.897, 0.4149, 0.1266, 0.901, 0.4175, 0.1433, 0.8973, 0.4175, 0.1433, 0.8973, 0.7255, 0.1176, -0.678, 0.5931, -0.01626, -0.805, 0.8768, 0.2627, -0.4028, 0.7255, 0.1176, -0.678, 0.8768, 0.2627, -0.4028, 0.9378, 0.3046, -0.1663, 0.08324, 0.1729, 0.9814, 0.08324, 0.1729, 0.9814, 0.08324, 0.1729, 0.9814, 0.08324, 0.1729, 0.9814, 0.05356, -0.4647, 0.8838, 0.09952, -0.5309, 0.8416, 0.1211, -0.4861, 0.8655, 0.05356, -0.4647, 0.8838, 0.1211, -0.4861, 0.8655, 0.04736, -0.4452, 0.8942, 0.3607, 0.05863, -0.9308, 0.3155, 0.0829, -0.9453, 0.5254, 0.1781, -0.832, 0.3607, 0.05863, -0.9308, 0.5254, 0.1781, -0.832, 0.672, 0.306, -0.6743, 0.4074, -0.1365, 0.903, 0.4074, -0.1365, 0.903, 0.4074, -0.1365, 0.903, 0.4074, -0.1365, 0.903, 0.1339, -0.1126, -0.9846, 0.1074, -0.1355, -0.9849, 0.1425, -0.1061, -0.9841, 0.1339, -0.1126, -0.9846, 0.1425, -0.1061, -0.9841, 0.1735, -0.0795, -0.9816, 0.9973, 0.04067, 0.06178, 0.9973, 0.04067, 0.06178, 0.9973, 0.04067, 0.06178, 0.9955, -0.09461, -0.009367, 0.9955, -0.09461, -0.009367, 0.9955, -0.09461, -0.009367, 0.3386, 0.1858, -0.9224, 0.4888, 0.4404, -0.7531, 0.4117, 0.2774, -0.868, 0.3386, 0.1858, -0.9224, 0.4117, 0.2774, -0.868, 0.3045, 0.1291, -0.9437, 0.7054, 0.285, -0.649, 0.8258, 0.4174, -0.3792, 0.613, 0.1892, -0.7671, 0.7054, 0.285, -0.649, 0.613, 0.1892, -0.7671, 0.4169, 0.05104, -0.9075, 0.9995, -0.02618, 0.01559, 0.9949, -0.09159, -0.04243, 0.9992, -0.03946, 0.003949, 0.9995, -0.02618, 0.01559, 0.9992, -0.03946, 0.003949, 0.9975, 0.02965, 0.06425, -0.01891, 0.1036, 0.9944, -0.06515, 0.1283, 0.9896, 0.02471, 0.08317, 0.9962, -0.01891, 0.1036, 0.9944, 0.02471, 0.08317, 0.9962, 0.08462, 0.0493, 0.9952, -0.6153, 0.7616, -0.2035, -0.5579, 0.8275, -0.06332, -0.8815, -0.4712, -0.03097, -0.6153, 0.7616, -0.2035, -0.8815, -0.4712, -0.03097, -0.8524, -0.5211, -0.04371, -0.02063, 0.03524, 0.9992, -0.1179, 0.05023, 0.9918, 0.38, 0.01792, 0.9248, -0.02063, 0.03524, 0.9992, 0.38, 0.01792, 0.9248, 0.6713, 0.1836, 0.7181, 0.2994, 0.1274, 0.9456, 0.2706, 0.1729, 0.947, 0.2901, 0.1442, 0.9461, 0.2994, 0.1274, 0.9456, 0.2901, 0.1442, 0.9461, 0.3097, 0.1087, 0.9446, 0.04422, 0.2205, -0.9744, 0.07072, 0.2502, -0.9656, -0.0973, 0.09762, -0.9905, 0.04422, 0.2205, -0.9744, -0.0973, 0.09762, -0.9905, -0.1589, 0.1179, -0.9802, 0.9902, 0.1349, -0.0369, 0.9872, 0.1587, -0.01569, 0.9909, 0.1285, -0.04028, 0.9902, 0.1349, -0.0369, 0.9909, 0.1285, -0.04028, 0.9926, 0.1056, -0.0608, 0.164, 0.05363, -0.985, 0.1849, 0.1369, -0.9732, 0.2551, 0.1361, -0.9573, 0.164, 0.05363, -0.985, 0.2551, 0.1361, -0.9573, 0.2541, 0.08049, -0.9638, 0.2511, 0.3713, 0.8939, 0.2816, 0.327, 0.9021, 0.3046, 0.3323, 0.8926, 0.2511, 0.3713, 0.8939, 0.3046, 0.3323, 0.8926, 0.2815, 0.3888, 0.8773, -0.9992, -0.02984, 0.02679, -0.9969, -0.06489, 0.04399, -0.9969, -0.05966, 0.05112, -0.9992, -0.02984, 0.02679, -0.9969, -0.05966, 0.05112, -0.9994, -0.01524, 0.03026, 0.9928, 0.001392, -0.1196, 0.9925, 0.006226, -0.1217, 0.993, 0.008662, -0.1174, 0.9928, 0.001392, -0.1196, 0.993, 0.008662, -0.1174, 0.9932, 0.004502, -0.1159, 0.1138, -0.2097, -0.9711, 0.1053, -0.2155, -0.9708, 0.1149, -0.2084, -0.9713, 0.1138, -0.2097, -0.9711, 0.1149, -0.2084, -0.9713, 0.122, -0.2016, -0.9718, 0.1324, 0.1817, 0.9744, 0.2099, -0.03762, 0.977, 0.1841, 0.03897, 0.9821, 0.1324, 0.1817, 0.9744, 0.1841, 0.03897, 0.9821, 0.105, 0.2514, 0.9622, -0.9452, 0.2943, -0.1413, -0.9133, 0.3462, -0.2147, -0.9267, 0.3368, -0.1665, -0.9452, 0.2943, -0.1413, -0.9267, 0.3368, -0.1665, -0.9451, 0.2915, -0.1478, -0.9639, -0.2641, -0.034, -0.9639, -0.2641, -0.034, -0.9639, -0.2641, -0.034])] * 3)])

# ---- objects
ob_dude = bpy.data.objects.new('dude', me_low_poly_man_material_0)
ob_head = bpy.data.objects.new('head', me_cube)
ob_clothes = bpy.data.objects.new('clothes', me_low_poly_man_material_0_002)

# ---- transforms, parenting, visibility, modifiers, constraints
ob_dude.location = (0.5228, -2.862, 109.6)
ob_dude.rotation_mode = 'QUATERNION'
ob_dude.rotation_quaternion = (0.7101, -0.7041, 1.563e-16, 9.318e-24)
ob_dude.scale = (15.43, 15.43, 15.43)
ob_dude.lineart.crease_threshold = 0.0
_m = ob_dude.modifiers.new('Mirror', 'MIRROR')
ob_head.location = (0.5228, -8.916, 174.7)
ob_head.scale = (14.98, 14.98, 17.42)
ob_head.lineart.crease_threshold = 0.0
_m = ob_head.modifiers.new('Mirror', 'MIRROR')
ob_clothes.location = (0.5228, -3.689, 109.6)
ob_clothes.rotation_mode = 'QUATERNION'
ob_clothes.rotation_quaternion = (0.7101, -0.7041, 1.563e-16, 9.318e-24)
ob_clothes.scale = (16.04, 16.04, 16.04)
ob_clothes.lineart.crease_threshold = 0.0
_m = ob_clothes.modifiers.new('Mirror', 'MIRROR')

# ---- collection membership
col_collection.objects.link(ob_dude)
col_collection.objects.link(ob_head)
col_collection.objects.link(ob_clothes)

# ---- scene / render settings (as saved in the file)
scene.frame_start = 1; scene.frame_end = 250; scene.frame_set(249)
scene.render.engine = 'BLENDER_EEVEE_NEXT'
scene.cycles.use_denoising = False
scene.cycles.samples = 128
scene.cycles.sampling_pattern = 'TABULATED_SOBOL'
scene.cycles.use_adaptive_sampling = False
scene.cycles.use_light_tree = False
scene.view_settings.view_transform = 'Filmic'
bpy.context.view_layer.update()

# ---- added for rendering (the .blend has no active camera and no usable light): camera, sun
cam_auto = bpy.data.cameras.new('AutoCamera')
cam_auto.lens = 50.0
cam_auto.sensor_width = 36.0
cam_auto.clip_end = 4106.57
ob_auto_camera = bpy.data.objects.new('AutoCamera', cam_auto)
scene.collection.objects.link(ob_auto_camera)
ob_auto_camera.location = (234.516, -283.766, 278.014)
ob_auto_camera.rotation_euler = (1.09748, -7.21219e-08, 0.694738)
scene.camera = ob_auto_camera
light_auto_sun = bpy.data.lights.new('AutoSun', 'SUN')
light_auto_sun.energy = 3.0
light_auto_sun.angle = 0.0523599
ob_auto_sun = bpy.data.objects.new('AutoSun', light_auto_sun)
scene.collection.objects.link(ob_auto_sun)
ob_auto_sun.rotation_euler = (0.872665, 0.174533, 0.523599)
bpy.context.view_layer.update()
